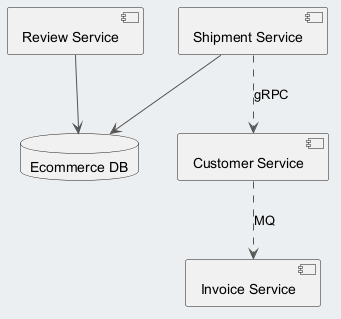

The diagram above was rendered by PlantUML. Its source (embedded in the PNG):
@startuml
skinparam backgroundColor #ECEFF1
skinparam classBackgroundColor #FFFFFF
skinparam classBorderColor #455A64
skinparam ArrowColor #555555
component "Review Service" as C_ReviewService
component "Invoice Service" as C_InvoiceService
component "Shipment Service" as C_ShipmentService
component "Customer Service" as C_CustomerService
database "Ecommerce DB" as DB_ecommerce
C_ReviewService --> DB_ecommerce
C_ShipmentService --> DB_ecommerce
C_CustomerService ..> C_InvoiceService : MQ
C_ShipmentService ..> C_CustomerService : gRPC
@enduml